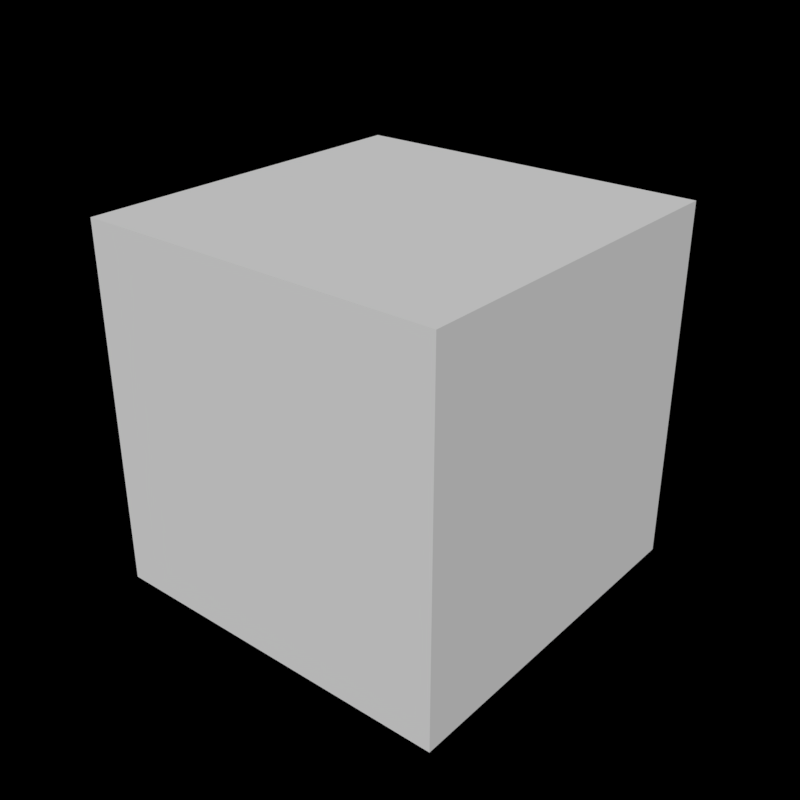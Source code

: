 # Source: CloudBox.blend  (saved by Blender 2.77.0; exported with 4.5.12 LTS)
import bpy
from mathutils import Matrix  # noqa: F401  (used for matrix-valued properties, if any)

bpy.ops.wm.read_factory_settings(use_empty=True)
scene = bpy.context.scene
scene.name = 'Scene'

# ---- collections
col_collection_3 = bpy.data.collections.new('Collection 3'); scene.collection.children.link(col_collection_3)

# ---- images (referenced by path relative to the original .blend; pixels are not part of the script)
import os
ASSET_DIR = os.environ.get("B2B_ASSET_DIR", "")  # directory of the original .blend (textures are referenced by path, not embedded)
HERE = os.path.dirname(os.path.abspath(__file__))  # packed textures are extracted next to this script under _unpacked/

def load_image(name, relpath, width, height, colorspace="sRGB"):
    """Load a texture the original file referenced (path relative to the .blend, or extracted next to this script)."""
    p = next((c for c in (os.path.join(HERE, relpath), os.path.join(ASSET_DIR, relpath)) if relpath and os.path.exists(c)), "")
    if p:
        img = bpy.data.images.load(p, check_existing=True)
        img.name = name
    else:  # same state as the original file: an image datablock whose file is absent (Cycles renders it pink)
        img = bpy.data.images.new(name, width, height)
        img.source = "FILE"
        img.filepath = "//" + (relpath or name)
    img.colorspace_settings.name = colorspace
    return img
img_cloudspuffystrip_png = load_image('CloudsPuffyStrip.png', 'CloudsPuffyStrip.png', 1024, 1024, 'sRGB')

# ---- materials (node trees are filled in below, after node groups)
mat_cloudboxfront = bpy.data.materials.new('CloudBoxFront')
mat_cloudboxfront.alpha_threshold = 0.0
mat_cloudboxfront.use_transparent_shadow = False
mat_cloudboxfront.roughness = 0.5
mat_cloudboxright = bpy.data.materials.new('CloudBoxRight')
mat_cloudboxright.alpha_threshold = 0.0
mat_cloudboxright.use_transparent_shadow = False
mat_cloudboxright.roughness = 0.5
mat_cloudboxback = bpy.data.materials.new('CloudBoxBack')
mat_cloudboxback.alpha_threshold = 0.0
mat_cloudboxback.use_transparent_shadow = False
mat_cloudboxback.roughness = 0.5
mat_cloudboxleft = bpy.data.materials.new('CloudBoxLeft')
mat_cloudboxleft.alpha_threshold = 0.0
mat_cloudboxleft.use_transparent_shadow = False
mat_cloudboxleft.roughness = 0.5
mat_cloudboxtop = bpy.data.materials.new('CloudBoxTop')
mat_cloudboxtop.alpha_threshold = 0.0
mat_cloudboxtop.use_transparent_shadow = False
mat_cloudboxtop.roughness = 0.5

# ---- material node trees

# ---- world
world_world = bpy.data.worlds.new('World'); scene.world = world_world
world_world.use_nodes = True; world_world.node_tree.nodes.clear()
_N = world_world.node_tree.nodes; _L = world_world.node_tree.links
n0 = _N.new('ShaderNodeOutputWorld'); n0.name = 'World Output'; n0.location = (300, 300)
n1 = _N.new('ShaderNodeBackground'); n1.name = 'Background'; n1.location = (10, 300)
n1.inputs[0].default_value = (0.05088, 0.05088, 0.05088, 1.0)
n2 = _N.new('ShaderNodeBackground'); n2.name = 'Background.001'; n2.location = (110, 300)
n3 = _N.new('ShaderNodeTexEnvironment'); n3.name = 'Environment Texture'; n3.location = (-80, 300)
n3.width = 140
n3.image = img_cloudspuffystrip_png
_L.new(n3.outputs[0], n2.inputs[0])
n0.is_active_output = True
world_world.color = (0.05088, 0.05088, 0.05088)
world_world.use_sun_shadow = False
world_world.sun_shadow_jitter_overblur = 0.0
world_world.cycles.sampling_method = 'MANUAL'

# ---- meshes
me_cube = bpy.data.meshes.new('Cube')
me_cube.from_pydata([(-1.0, -1.0, -1.0), (-1.0, -1.0, 1.0), (-1.0, 1.0, -1.0), (-1.0, 1.0, 1.0), (1.0, -1.0, -1.0), (1.0, -1.0, 1.0), (1.0, 1.0, -1.0), (1.0, 1.0, 1.0)], [], [(1, 0, 2, 3), (3, 2, 6, 7), (7, 6, 4, 5), (5, 4, 0, 1), (5, 1, 3, 7)])
me_cube.polygons.foreach_set('material_index', [1, 0, 2, 3, 4])
_uv = me_cube.uv_layers.new(name='UVMap')
_uv.uv.foreach_set('vector', [-5.96e-08, 1.0, 0.0, -5.96e-08, 1.0, 0.0, 1.0, 1.0, -5.96e-08, 1.0, 0.0, -5.96e-08, 1.0, 0.0, 1.0, 1.0, -5.96e-08, 1.0, 0.0, -5.96e-08, 1.0, 0.0, 1.0, 1.0, -5.96e-08, 1.0, 0.0, -5.96e-08, 1.0, 0.0, 1.0, 1.0, 5.96e-08, -2.086e-07, 1.0, 0.0, 1.0, 1.0, -2.384e-07, 1.0])
me_cube.materials.append(mat_cloudboxfront)
me_cube.materials.append(mat_cloudboxright)
me_cube.materials.append(mat_cloudboxback)
me_cube.materials.append(mat_cloudboxleft)
me_cube.materials.append(mat_cloudboxtop)
me_cube.use_remesh_preserve_volume = False
me_cube.use_remesh_preserve_attributes = False
me_cube.use_mirror_vertex_groups = False
me_cube.update()

# ---- objects
ob_cloudbox = bpy.data.objects.new('CloudBox', me_cube)

# ---- transforms, parenting, visibility, modifiers, constraints
ob_cloudbox.location = (0.0, 0.0, 0.0)
ob_cloudbox.lineart.crease_threshold = 0.0

# ---- collection membership
col_collection_3.objects.link(ob_cloudbox)

# ---- scene / render settings (as saved in the file)
scene.frame_start = 0; scene.frame_end = 4; scene.frame_set(3)
scene.render.engine = 'BLENDER_EEVEE_NEXT'
scene.render.image_settings.color_depth = '16'
scene.render.image_settings.compression = 0
scene.render.resolution_x = 2048
scene.render.resolution_y = 2048
scene.render.dither_intensity = 0.0
scene.cycles.use_denoising = False
scene.cycles.samples = 256
scene.cycles.sampling_pattern = 'TABULATED_SOBOL'
scene.cycles.light_sampling_threshold = 0.0
scene.cycles.use_adaptive_sampling = False
scene.cycles.use_light_tree = False
scene.cycles.blur_glossy = 0.0
scene.cycles.transparent_max_bounces = 1024
scene.cycles.sample_clamp_indirect = 0.0
scene.view_settings.view_transform = 'Standard'
bpy.context.view_layer.update()

# ---- added for rendering (the .blend has no active camera and no usable light): camera, sun
cam_auto = bpy.data.cameras.new('AutoCamera')
cam_auto.lens = 50.0
cam_auto.sensor_width = 36.0
cam_auto.clip_end = 1000.0
ob_auto_camera = bpy.data.objects.new('AutoCamera', cam_auto)
scene.collection.objects.link(ob_auto_camera)
ob_auto_camera.location = (3.20507, -3.84609, 2.56406)
ob_auto_camera.rotation_euler = (1.09748, -7.21219e-08, 0.694738)
scene.camera = ob_auto_camera
light_auto_sun = bpy.data.lights.new('AutoSun', 'SUN')
light_auto_sun.energy = 3.0
light_auto_sun.angle = 0.0523599
ob_auto_sun = bpy.data.objects.new('AutoSun', light_auto_sun)
scene.collection.objects.link(ob_auto_sun)
ob_auto_sun.rotation_euler = (0.872665, 0.174533, 0.523599)
bpy.context.view_layer.update()
